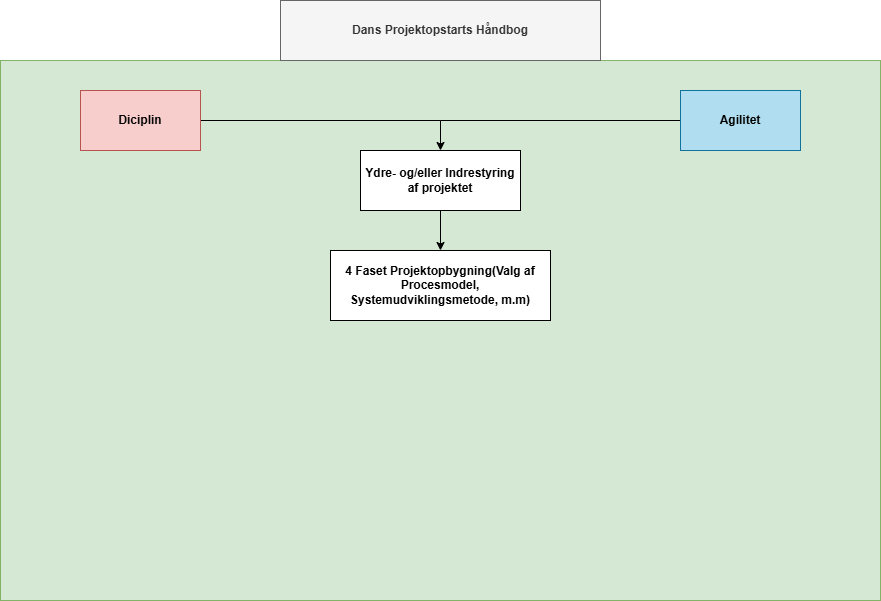

The diagram above was exported from draw.io. Its source (the exported page's mxGraphModel, read from the mxfile embedded in the PNG):
<mxGraphModel dx="2276" dy="743" grid="1" gridSize="10" guides="1" tooltips="1" connect="1" arrows="1" fold="1" page="1" pageScale="1" pageWidth="850" pageHeight="1100" math="0" shadow="0">
  <root>
    <mxCell id="0" />
    <mxCell id="1" parent="0" />
    <mxCell id="CS60rrYWQrwgdPwyO2Oa-1" value="" style="rounded=0;whiteSpace=wrap;html=1;fillColor=#d5e8d4;strokeColor=#82b366;" parent="1" vertex="1">
      <mxGeometry x="-80" y="90" width="880" height="540" as="geometry" />
    </mxCell>
    <mxCell id="NgJovOXXTjMH60We7M1w-2" style="edgeStyle=orthogonalEdgeStyle;rounded=0;orthogonalLoop=1;jettySize=auto;html=1;entryX=0.5;entryY=0;entryDx=0;entryDy=0;" edge="1" parent="1" source="CS60rrYWQrwgdPwyO2Oa-2" target="NgJovOXXTjMH60We7M1w-1">
      <mxGeometry relative="1" as="geometry" />
    </mxCell>
    <mxCell id="CS60rrYWQrwgdPwyO2Oa-2" value="&lt;b&gt;Diciplin&lt;/b&gt;" style="rounded=0;whiteSpace=wrap;html=1;fillColor=#f8cecc;strokeColor=#b85450;" parent="1" vertex="1">
      <mxGeometry y="120" width="120" height="60" as="geometry" />
    </mxCell>
    <mxCell id="NgJovOXXTjMH60We7M1w-3" style="rounded=0;orthogonalLoop=1;jettySize=auto;html=1;endArrow=none;startFill=0;strokeColor=default;" edge="1" parent="1" source="CS60rrYWQrwgdPwyO2Oa-3">
      <mxGeometry relative="1" as="geometry">
        <mxPoint x="360" y="150" as="targetPoint" />
      </mxGeometry>
    </mxCell>
    <mxCell id="CS60rrYWQrwgdPwyO2Oa-3" value="&lt;b&gt;Agilitet&lt;/b&gt;" style="rounded=0;whiteSpace=wrap;html=1;fillColor=#b1ddf0;strokeColor=#10739e;" parent="1" vertex="1">
      <mxGeometry x="600" y="120" width="120" height="60" as="geometry" />
    </mxCell>
    <mxCell id="CS60rrYWQrwgdPwyO2Oa-4" value="&lt;b&gt;Dans Projektopstarts Håndbog&lt;/b&gt;" style="rounded=0;whiteSpace=wrap;html=1;fillColor=#f5f5f5;fontColor=#333333;strokeColor=#666666;" parent="1" vertex="1">
      <mxGeometry x="200" y="30" width="320" height="60" as="geometry" />
    </mxCell>
    <mxCell id="NgJovOXXTjMH60We7M1w-7" style="edgeStyle=orthogonalEdgeStyle;rounded=0;orthogonalLoop=1;jettySize=auto;html=1;entryX=0.5;entryY=0;entryDx=0;entryDy=0;" edge="1" parent="1" source="NgJovOXXTjMH60We7M1w-1" target="NgJovOXXTjMH60We7M1w-6">
      <mxGeometry relative="1" as="geometry" />
    </mxCell>
    <mxCell id="NgJovOXXTjMH60We7M1w-1" value="&lt;b&gt;Ydre- og/eller Indrestyring af projektet&lt;/b&gt;" style="rounded=0;whiteSpace=wrap;html=1;" vertex="1" parent="1">
      <mxGeometry x="280" y="180" width="160" height="60" as="geometry" />
    </mxCell>
    <mxCell id="NgJovOXXTjMH60We7M1w-6" value="&lt;b&gt;4 Faset Projektopbygning(Valg af Procesmodel, Systemudviklingsmetode, m.m)&lt;/b&gt;" style="rounded=0;whiteSpace=wrap;html=1;" vertex="1" parent="1">
      <mxGeometry x="250" y="280" width="220" height="70" as="geometry" />
    </mxCell>
  </root>
</mxGraphModel>